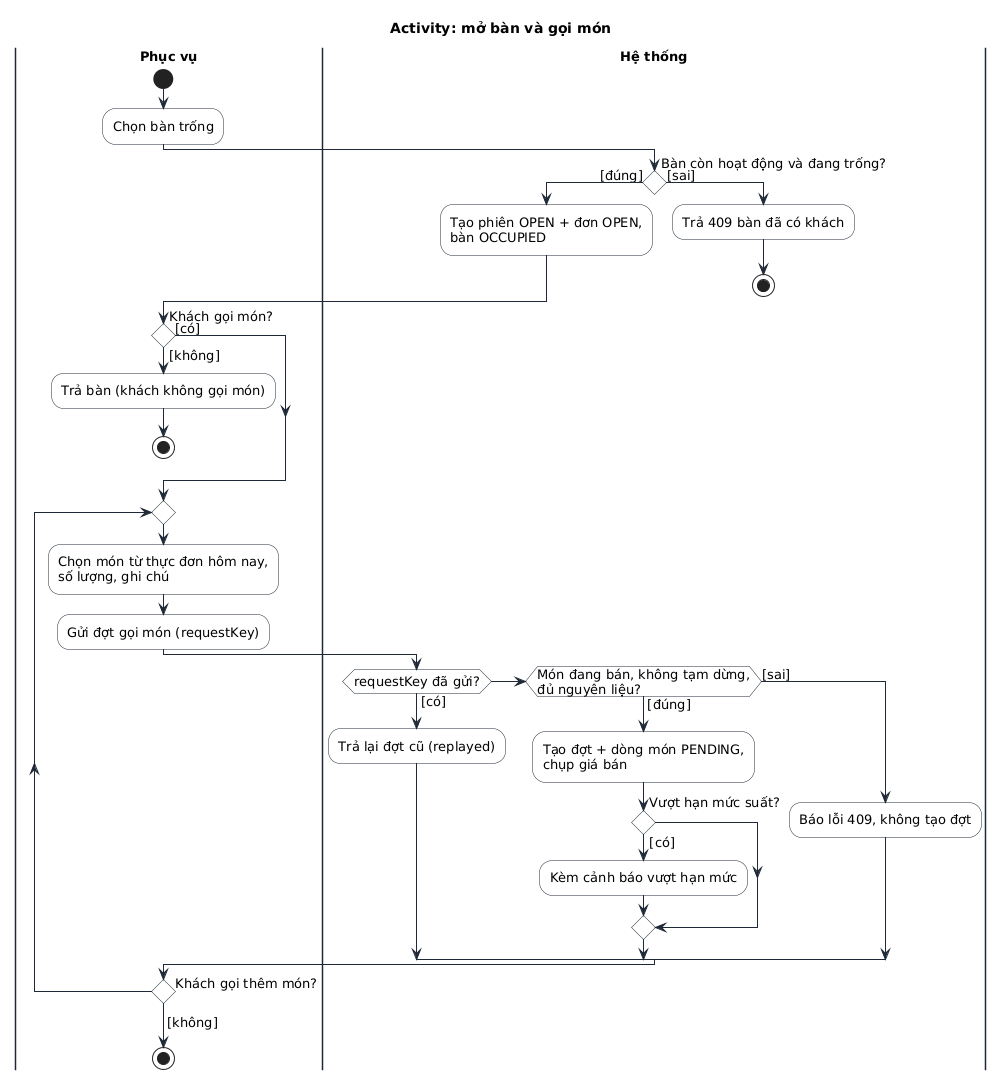

The diagram above was rendered by PlantUML. Its source (embedded in the PNG):
@startuml
!include _style.iuml
skinparam conditionStyle diamond
skinparam conditionEndStyle diamond
title Activity: mở bàn và gọi món
|Phục vụ|
start
:Chọn bàn trống;
|Hệ thống|
if (Bàn còn hoạt động và đang trống?) then ([đúng])
  :Tạo phiên OPEN + đơn OPEN,\nbàn OCCUPIED;
else ([sai])
  :Trả 409 bàn đã có khách;
  stop
endif
|Phục vụ|
if (Khách gọi món?) then ([không])
  :Trả bàn (khách không gọi món);
  stop
else ([có])
endif
repeat
  :Chọn món từ thực đơn hôm nay,\nsố lượng, ghi chú;
  :Gửi đợt gọi món (requestKey);
  |Hệ thống|
  if (requestKey đã gửi?) then ([có])
    :Trả lại đợt cũ (replayed);
  elseif (Món đang bán, không tạm dừng,\nđủ nguyên liệu?) then ([đúng])
    :Tạo đợt + dòng món PENDING,\nchụp giá bán;
    if (Vượt hạn mức suất?) then ([có])
      :Kèm cảnh báo vượt hạn mức;
    endif
  else ([sai])
    :Báo lỗi 409, không tạo đợt;
  endif
  |Phục vụ|
repeat while (Khách gọi thêm món?) is ([có])
->[không];
stop
@enduml